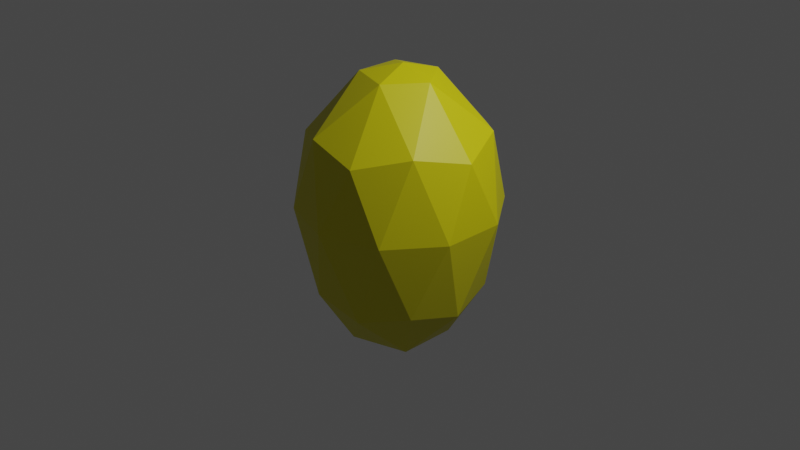 # Source: limon.blend  (saved by Blender 3.2.14; exported with 4.5.12 LTS)
import bpy
from mathutils import Matrix  # noqa: F401  (used for matrix-valued properties, if any)

bpy.ops.wm.read_factory_settings(use_empty=True)
scene = bpy.context.scene
scene.name = 'Scene'

# ---- collections
col_collection = bpy.data.collections.new('Collection'); scene.collection.children.link(col_collection)

# ---- materials (node trees are filled in below, after node groups)
mat_material_001 = bpy.data.materials.new('Material.001')
mat_material_001.use_transparent_shadow = False

# ---- material node trees
mat_material_001.use_nodes = True; mat_material_001.node_tree.nodes.clear()
_N = mat_material_001.node_tree.nodes; _L = mat_material_001.node_tree.links
n0 = _N.new('ShaderNodeBsdfPrincipled'); n0.name = 'Principled BSDF'; n0.location = (10, 300)
n0.distribution = 'GGX'
n0.subsurface_method = 'RANDOM_WALK_SKIN'
n0.inputs[0].default_value = (0.686, 0.6296, 0.0, 1.0)
n0.inputs[3].default_value = 1.45
n0.inputs[27].default_value = (0.0, 0.0, 0.0, 1.0)
n0.inputs[28].default_value = 1.0
n1 = _N.new('ShaderNodeOutputMaterial'); n1.name = 'Material Output'; n1.location = (300, 300)
_L.new(n0.outputs[0], n1.inputs[0])
n1.is_active_output = True

# ---- world
world_world = bpy.data.worlds.new('World'); scene.world = world_world
world_world.use_nodes = True; world_world.node_tree.nodes.clear()
_N = world_world.node_tree.nodes; _L = world_world.node_tree.links
n0 = _N.new('ShaderNodeOutputWorld'); n0.name = 'World Output'; n0.location = (300, 300)
n1 = _N.new('ShaderNodeBackground'); n1.name = 'Background'; n1.location = (10, 300)
n1.inputs[0].default_value = (0.05088, 0.05088, 0.05088, 1.0)
_L.new(n1.outputs[0], n0.inputs[0])
n0.is_active_output = True
world_world.color = (0.05088, 0.05088, 0.05088)
world_world.use_sun_shadow = False
world_world.sun_shadow_jitter_overblur = 0.0

# ---- cameras
cam_camera = bpy.data.cameras.new('Camera')
cam_camera.clip_end = 100.0
cam_camera.ortho_scale = 7.314

# ---- lights
light_light = bpy.data.lights.new('Light', 'POINT')
light_light.transmission_factor = 0.0
light_light.energy = 1000.0
light_light.shadow_soft_size = 0.1
light_light.shadow_maximum_resolution = 0.006
light_light.use_absolute_resolution = True

# ---- meshes
me_icosphere = bpy.data.meshes.new('Icosphere')
me_icosphere.from_pydata([(0.0, 0.0, -1.0), (0.7236, -0.5257, -0.4472), (-0.2764, -0.8506, -0.4472), (-0.8944, 0.0, -0.4472), (-0.2764, 0.8506, -0.4472), (0.7236, 0.5257, -0.4472), (0.2961, -0.8954, 0.6019), (-0.7752, -0.5473, 0.6019), (-0.7752, 0.5792, 0.6019), (0.2961, 0.9273, 0.6019), (0.9582, 0.01595, 0.6018), (0.05559, -0.001263, 1.122), (-0.1625, -0.5, -0.8507), (0.4253, -0.309, -0.8507), (0.2629, -0.809, -0.5257), (0.8506, 0.0, -0.5257), (0.4253, 0.309, -0.8507), (-0.5257, 0.0, -0.8507), (-0.6882, -0.5, -0.5257), (-0.1625, 0.5, -0.8507), (-0.6882, 0.5, -0.5257), (0.2629, 0.809, -0.5257), (1.019, -0.3151, 0.1227), (1.019, 0.347, 0.1227), (6.428e-08, -1.055, 0.1227), (0.6297, -0.8508, 0.1227), (-1.019, -0.3151, 0.1227), (-0.6297, -0.8508, 0.1227), (-0.6297, 0.8827, 0.1227), (-1.019, 0.347, 0.1227), (0.6297, 0.8827, 0.1227), (6.428e-08, 1.087, 0.1227), (0.7373, -0.5197, 0.686), (-0.2816, -0.8508, 0.686), (-0.9113, 0.01595, 0.686), (-0.2816, 0.8827, 0.686), (0.7373, 0.5516, 0.686), (0.1243, -0.3665, 1.042), (0.4021, 0.01595, 1.042), (-0.3253, -0.2204, 1.042), (-0.3253, 0.2523, 1.042), (0.1243, 0.3984, 1.042)], [], [(0, 13, 12), (1, 13, 15), (0, 12, 17), (0, 17, 19), (0, 19, 16), (1, 15, 22), (2, 14, 24), (3, 18, 26), (4, 20, 28), (5, 21, 30), (1, 22, 25), (2, 24, 27), (3, 26, 29), (4, 28, 31), (5, 30, 23), (6, 32, 37), (7, 33, 39), (8, 34, 40), (9, 35, 41), (10, 36, 38), (38, 41, 11), (38, 36, 41), (36, 9, 41), (41, 40, 11), (41, 35, 40), (35, 8, 40), (40, 39, 11), (40, 34, 39), (34, 7, 39), (39, 37, 11), (39, 33, 37), (33, 6, 37), (37, 38, 11), (37, 32, 38), (32, 10, 38), (23, 36, 10), (23, 30, 36), (30, 9, 36), (31, 35, 9), (31, 28, 35), (28, 8, 35), (29, 34, 8), (29, 26, 34), (26, 7, 34), (27, 33, 7), (27, 24, 33), (24, 6, 33), (25, 32, 6), (25, 22, 32), (22, 10, 32), (30, 31, 9), (30, 21, 31), (21, 4, 31), (28, 29, 8), (28, 20, 29), (20, 3, 29), (26, 27, 7), (26, 18, 27), (18, 2, 27), (24, 25, 6), (24, 14, 25), (14, 1, 25), (22, 23, 10), (22, 15, 23), (15, 5, 23), (16, 21, 5), (16, 19, 21), (19, 4, 21), (19, 20, 4), (19, 17, 20), (17, 3, 20), (17, 18, 3), (17, 12, 18), (12, 2, 18), (15, 16, 5), (15, 13, 16), (13, 0, 16), (12, 14, 2), (12, 13, 14), (13, 1, 14)])
_uv = me_icosphere.uv_layers.new(name='UVMap')
_uv.uv.foreach_set('vector', [0.1818, 0.0, 0.2273, 0.07873, 0.1364, 0.07873, 0.2727, 0.1575, 0.3182, 0.07873, 0.3636, 0.1575, 0.9091, 0.0, 0.9545, 0.07873, 0.8636, 0.07873, 0.7273, 0.0, 0.7727, 0.07873, 0.6818, 0.07873, 0.5455, 0.0, 0.5909, 0.07873, 0.5, 0.07873, 0.2727, 0.1575, 0.3636, 0.1575, 0.3182, 0.2362, 0.09091, 0.1575, 0.1818, 0.1575, 0.1364, 0.2362, 0.8182, 0.1575, 0.9091, 0.1575, 0.8636, 0.2362, 0.6364, 0.1575, 0.7273, 0.1575, 0.6818, 0.2362, 0.4545, 0.1575, 0.5455, 0.1575, 0.5, 0.2362, 0.2727, 0.1575, 0.3182, 0.2362, 0.2273, 0.2362, 0.09091, 0.1575, 0.1364, 0.2362, 0.04546, 0.2362, 0.8182, 0.1575, 0.8636, 0.2362, 0.7727, 0.2362, 0.6364, 0.1575, 0.6818, 0.2362, 0.5909, 0.2362, 0.4545, 0.1575, 0.5, 0.2362, 0.4091, 0.2362, 0.1818, 0.3149, 0.2727, 0.3149, 0.2273, 0.3937, 0.0, 0.3149, 0.09091, 0.3149, 0.04546, 0.3937, 0.7273, 0.3149, 0.8182, 0.3149, 0.7727, 0.3937, 0.5455, 0.3149, 0.6364, 0.3149, 0.5909, 0.3937, 0.3636, 0.3149, 0.4545, 0.3149, 0.4091, 0.3937, 0.4091, 0.3937, 0.5, 0.3937, 0.4545, 0.4724, 0.4091, 0.3937, 0.4545, 0.3149, 0.5, 0.3937, 0.4545, 0.3149, 0.5455, 0.3149, 0.5, 0.3937, 0.5909, 0.3937, 0.6818, 0.3937, 0.6364, 0.4724, 0.5909, 0.3937, 0.6364, 0.3149, 0.6818, 0.3937, 0.6364, 0.3149, 0.7273, 0.3149, 0.6818, 0.3937, 0.7727, 0.3937, 0.8636, 0.3937, 0.8182, 0.4724, 0.7727, 0.3937, 0.8182, 0.3149, 0.8636, 0.3937, 0.8182, 0.3149, 0.9091, 0.3149, 0.8636, 0.3937, 0.04546, 0.3937, 0.1364, 0.3937, 0.09091, 0.4724, 0.04546, 0.3937, 0.09091, 0.3149, 0.1364, 0.3937, 0.09091, 0.3149, 0.1818, 0.3149, 0.1364, 0.3937, 0.2273, 0.3937, 0.3182, 0.3937, 0.2727, 0.4724, 0.2273, 0.3937, 0.2727, 0.3149, 0.3182, 0.3937, 0.2727, 0.3149, 0.3636, 0.3149, 0.3182, 0.3937, 0.4091, 0.2362, 0.4545, 0.3149, 0.3636, 0.3149, 0.4091, 0.2362, 0.5, 0.2362, 0.4545, 0.3149, 0.5, 0.2362, 0.5455, 0.3149, 0.4545, 0.3149, 0.5909, 0.2362, 0.6364, 0.3149, 0.5455, 0.3149, 0.5909, 0.2362, 0.6818, 0.2362, 0.6364, 0.3149, 0.6818, 0.2362, 0.7273, 0.3149, 0.6364, 0.3149, 0.7727, 0.2362, 0.8182, 0.3149, 0.7273, 0.3149, 0.7727, 0.2362, 0.8636, 0.2362, 0.8182, 0.3149, 0.8636, 0.2362, 0.9091, 0.3149, 0.8182, 0.3149, 0.04546, 0.2362, 0.09091, 0.3149, 0.0, 0.3149, 0.04546, 0.2362, 0.1364, 0.2362, 0.09091, 0.3149, 0.1364, 0.2362, 0.1818, 0.3149, 0.09091, 0.3149, 0.2273, 0.2362, 0.2727, 0.3149, 0.1818, 0.3149, 0.2273, 0.2362, 0.3182, 0.2362, 0.2727, 0.3149, 0.3182, 0.2362, 0.3636, 0.3149, 0.2727, 0.3149, 0.5, 0.2362, 0.5909, 0.2362, 0.5455, 0.3149, 0.5, 0.2362, 0.5455, 0.1575, 0.5909, 0.2362, 0.5455, 0.1575, 0.6364, 0.1575, 0.5909, 0.2362, 0.6818, 0.2362, 0.7727, 0.2362, 0.7273, 0.3149, 0.6818, 0.2362, 0.7273, 0.1575, 0.7727, 0.2362, 0.7273, 0.1575, 0.8182, 0.1575, 0.7727, 0.2362, 0.8636, 0.2362, 0.9545, 0.2362, 0.9091, 0.3149, 0.8636, 0.2362, 0.9091, 0.1575, 0.9545, 0.2362, 0.9091, 0.1575, 1.0, 0.1575, 0.9545, 0.2362, 0.1364, 0.2362, 0.2273, 0.2362, 0.1818, 0.3149, 0.1364, 0.2362, 0.1818, 0.1575, 0.2273, 0.2362, 0.1818, 0.1575, 0.2727, 0.1575, 0.2273, 0.2362, 0.3182, 0.2362, 0.4091, 0.2362, 0.3636, 0.3149, 0.3182, 0.2362, 0.3636, 0.1575, 0.4091, 0.2362, 0.3636, 0.1575, 0.4545, 0.1575, 0.4091, 0.2362, 0.5, 0.07873, 0.5455, 0.1575, 0.4545, 0.1575, 0.5, 0.07873, 0.5909, 0.07873, 0.5455, 0.1575, 0.5909, 0.07873, 0.6364, 0.1575, 0.5455, 0.1575, 0.6818, 0.07873, 0.7273, 0.1575, 0.6364, 0.1575, 0.6818, 0.07873, 0.7727, 0.07873, 0.7273, 0.1575, 0.7727, 0.07873, 0.8182, 0.1575, 0.7273, 0.1575, 0.8636, 0.07873, 0.9091, 0.1575, 0.8182, 0.1575, 0.8636, 0.07873, 0.9545, 0.07873, 0.9091, 0.1575, 0.9545, 0.07873, 1.0, 0.1575, 0.9091, 0.1575, 0.3636, 0.1575, 0.4091, 0.07873, 0.4545, 0.1575, 0.3636, 0.1575, 0.3182, 0.07873, 0.4091, 0.07873, 0.3182, 0.07873, 0.3636, 0.0, 0.4091, 0.07873, 0.1364, 0.07873, 0.1818, 0.1575, 0.09091, 0.1575, 0.1364, 0.07873, 0.2273, 0.07873, 0.1818, 0.1575, 0.2273, 0.07873, 0.2727, 0.1575, 0.1818, 0.1575])
me_icosphere.materials.append(mat_material_001)
me_icosphere.update()

# ---- objects
ob_light = bpy.data.objects.new('Light', light_light)
ob_camera = bpy.data.objects.new('Camera', cam_camera)
ob_icosphere = bpy.data.objects.new('Icosphere', me_icosphere)

# ---- transforms, parenting, visibility, modifiers, constraints
ob_light.location = (4.076, 1.005, 5.904)
ob_light.rotation_euler = (0.6503, 0.05522, 1.866)
ob_light.lock_rotations_4d = False
ob_light.empty_display_type = 'ARROWS'
ob_light.color = (0.0, 0.0, 0.0, 0.0)
ob_light.lineart.crease_threshold = 0.0
ob_camera.location = (7.359, -6.926, 4.958)
ob_camera.rotation_euler = (1.109, 0.0, 0.8149)
ob_camera.lock_rotations_4d = False
ob_camera.empty_display_type = 'ARROWS'
ob_camera.color = (0.0, 0.0, 0.0, 0.0)
ob_camera.display_type = 'WIRE'
ob_camera.lineart.crease_threshold = 0.0
ob_icosphere.location = (0.0, 0.0, 0.0)
ob_icosphere.scale = (1.0, 1.0, 1.483)

# ---- collection membership
col_collection.objects.link(ob_light)
col_collection.objects.link(ob_camera)
col_collection.objects.link(ob_icosphere)

# ---- scene / render settings (as saved in the file)
scene.camera = ob_camera
scene.frame_start = 1; scene.frame_end = 250; scene.frame_set(1)
scene.render.engine = 'BLENDER_EEVEE_NEXT'
scene.cycles.sampling_pattern = 'TABULATED_SOBOL'
scene.cycles.use_light_tree = False
scene.view_settings.view_transform = 'Filmic'
bpy.context.view_layer.update()
